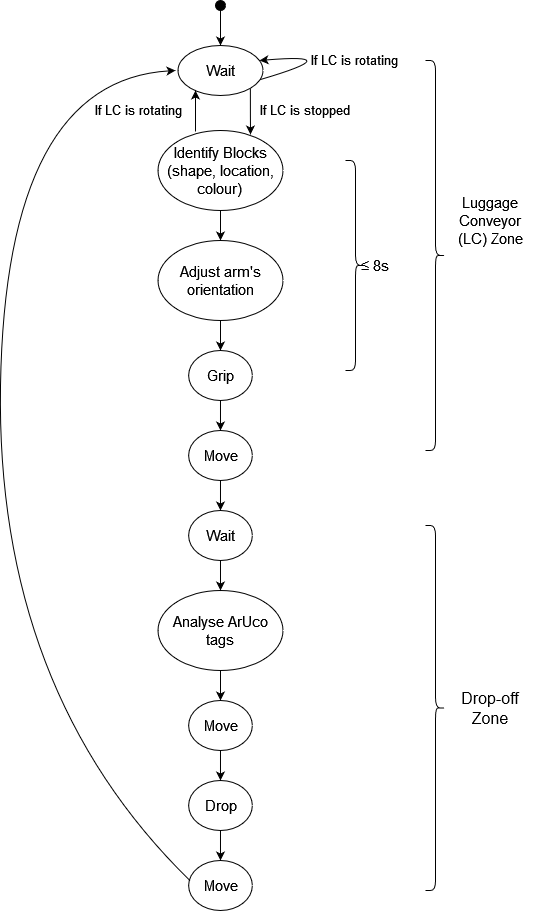

The diagram above was exported from draw.io. Its source (the exported page's mxGraphModel, read from the mxfile embedded in the PNG):
<mxGraphModel dx="870" dy="612" grid="1" gridSize="10" guides="1" tooltips="1" connect="1" arrows="1" fold="1" page="1" pageScale="1" pageWidth="827" pageHeight="1169" math="0" shadow="0">
  <root>
    <mxCell id="0" />
    <mxCell id="1" parent="0" />
    <mxCell id="MdRuc2K9ISXHUe2H4kge-13" value="" style="edgeStyle=orthogonalEdgeStyle;rounded=0;orthogonalLoop=1;jettySize=auto;html=1;entryX=0.5;entryY=0;entryDx=0;entryDy=0;" parent="1" source="MdRuc2K9ISXHUe2H4kge-1" target="MdRuc2K9ISXHUe2H4kge-2" edge="1">
      <mxGeometry relative="1" as="geometry">
        <mxPoint x="375" y="110" as="targetPoint" />
        <Array as="points" />
      </mxGeometry>
    </mxCell>
    <mxCell id="MdRuc2K9ISXHUe2H4kge-1" value="" style="ellipse;whiteSpace=wrap;html=1;fillColor=#000000;" parent="1" vertex="1">
      <mxGeometry x="370" y="70" width="10" height="10" as="geometry" />
    </mxCell>
    <mxCell id="MdRuc2K9ISXHUe2H4kge-20" style="edgeStyle=orthogonalEdgeStyle;rounded=0;orthogonalLoop=1;jettySize=auto;html=1;exitX=1;exitY=1;exitDx=0;exitDy=0;entryX=0.74;entryY=0.05;entryDx=0;entryDy=0;entryPerimeter=0;" parent="1" source="MdRuc2K9ISXHUe2H4kge-2" target="MdRuc2K9ISXHUe2H4kge-6" edge="1">
      <mxGeometry relative="1" as="geometry" />
    </mxCell>
    <mxCell id="MdRuc2K9ISXHUe2H4kge-2" value="" style="ellipse;whiteSpace=wrap;html=1;fillColor=#FFFFFF;" parent="1" vertex="1">
      <mxGeometry x="332.5" y="115" width="85" height="50" as="geometry" />
    </mxCell>
    <mxCell id="MdRuc2K9ISXHUe2H4kge-3" value="&lt;font style=&quot;font-size: 15px&quot;&gt;Wait&lt;/font&gt;" style="text;html=1;strokeColor=none;fillColor=none;align=center;verticalAlign=middle;whiteSpace=wrap;rounded=0;" parent="1" vertex="1">
      <mxGeometry x="357.5" y="130" width="35" height="20" as="geometry" />
    </mxCell>
    <mxCell id="MdRuc2K9ISXHUe2H4kge-19" style="edgeStyle=orthogonalEdgeStyle;rounded=0;orthogonalLoop=1;jettySize=auto;html=1;exitX=0.5;exitY=1;exitDx=0;exitDy=0;entryX=0.5;entryY=0;entryDx=0;entryDy=0;" parent="1" source="MdRuc2K9ISXHUe2H4kge-6" target="MdRuc2K9ISXHUe2H4kge-16" edge="1">
      <mxGeometry relative="1" as="geometry" />
    </mxCell>
    <mxCell id="MdRuc2K9ISXHUe2H4kge-6" value="" style="ellipse;whiteSpace=wrap;html=1;fillColor=#FFFFFF;" parent="1" vertex="1">
      <mxGeometry x="312.5" y="200" width="125" height="80" as="geometry" />
    </mxCell>
    <mxCell id="MdRuc2K9ISXHUe2H4kge-7" value="&lt;div style=&quot;font-size: 15px&quot;&gt;&lt;font style=&quot;font-size: 15px&quot;&gt;Identify Blocks&lt;/font&gt;&lt;/div&gt;&lt;div style=&quot;font-size: 15px&quot;&gt;&lt;font style=&quot;font-size: 15px&quot;&gt;(shape, location, colour)&lt;br&gt;&lt;/font&gt;&lt;/div&gt;" style="text;html=1;strokeColor=none;fillColor=none;align=center;verticalAlign=middle;whiteSpace=wrap;rounded=0;" parent="1" vertex="1">
      <mxGeometry x="315" y="230" width="120" height="20" as="geometry" />
    </mxCell>
    <mxCell id="MdRuc2K9ISXHUe2H4kge-10" value="&lt;font style=&quot;font-size: 13px&quot;&gt;If LC is stopped&lt;/font&gt;" style="text;html=1;strokeColor=none;fillColor=none;align=center;verticalAlign=middle;whiteSpace=wrap;rounded=0;" parent="1" vertex="1">
      <mxGeometry x="410" y="170" width="100" height="20" as="geometry" />
    </mxCell>
    <mxCell id="MdRuc2K9ISXHUe2H4kge-14" value="" style="curved=1;endArrow=classic;html=1;exitX=0.971;exitY=0.68;exitDx=0;exitDy=0;exitPerimeter=0;entryX=0.959;entryY=0.3;entryDx=0;entryDy=0;entryPerimeter=0;" parent="1" source="MdRuc2K9ISXHUe2H4kge-2" target="MdRuc2K9ISXHUe2H4kge-2" edge="1">
      <mxGeometry width="50" height="50" relative="1" as="geometry">
        <mxPoint x="425.5" y="157.5" as="sourcePoint" />
        <mxPoint x="417.5" y="132.5" as="targetPoint" />
        <Array as="points">
          <mxPoint x="505" y="122.5" />
        </Array>
      </mxGeometry>
    </mxCell>
    <mxCell id="MdRuc2K9ISXHUe2H4kge-15" value="&lt;font style=&quot;font-size: 13px&quot;&gt;If LC is rotating&lt;br&gt;&lt;/font&gt;" style="text;html=1;strokeColor=none;fillColor=none;align=center;verticalAlign=middle;whiteSpace=wrap;rounded=0;" parent="1" vertex="1">
      <mxGeometry x="460" y="120" width="100" height="20" as="geometry" />
    </mxCell>
    <mxCell id="MdRuc2K9ISXHUe2H4kge-28" value="" style="edgeStyle=orthogonalEdgeStyle;rounded=0;orthogonalLoop=1;jettySize=auto;html=1;entryX=0.5;entryY=0;entryDx=0;entryDy=0;" parent="1" source="MdRuc2K9ISXHUe2H4kge-16" target="MdRuc2K9ISXHUe2H4kge-26" edge="1">
      <mxGeometry relative="1" as="geometry" />
    </mxCell>
    <mxCell id="MdRuc2K9ISXHUe2H4kge-16" value="" style="ellipse;whiteSpace=wrap;html=1;fillColor=#FFFFFF;" parent="1" vertex="1">
      <mxGeometry x="312.5" y="310" width="125" height="80" as="geometry" />
    </mxCell>
    <mxCell id="MdRuc2K9ISXHUe2H4kge-17" value="&lt;font style=&quot;font-size: 15px&quot;&gt;Adjust arm's orientation&lt;/font&gt;" style="text;html=1;strokeColor=none;fillColor=none;align=center;verticalAlign=middle;whiteSpace=wrap;rounded=0;" parent="1" vertex="1">
      <mxGeometry x="315" y="340" width="120" height="20" as="geometry" />
    </mxCell>
    <mxCell id="MdRuc2K9ISXHUe2H4kge-22" value="&lt;font style=&quot;font-size: 13px&quot;&gt;If LC is rotating&lt;br&gt;&lt;/font&gt;" style="text;html=1;strokeColor=none;fillColor=none;align=center;verticalAlign=middle;whiteSpace=wrap;rounded=0;" parent="1" vertex="1">
      <mxGeometry x="244.37" y="170" width="100" height="20" as="geometry" />
    </mxCell>
    <mxCell id="MdRuc2K9ISXHUe2H4kge-25" value="" style="endArrow=classic;html=1;" parent="1" edge="1">
      <mxGeometry width="50" height="50" relative="1" as="geometry">
        <mxPoint x="350" y="201" as="sourcePoint" />
        <mxPoint x="350" y="160" as="targetPoint" />
      </mxGeometry>
    </mxCell>
    <mxCell id="MdRuc2K9ISXHUe2H4kge-32" style="edgeStyle=orthogonalEdgeStyle;rounded=0;orthogonalLoop=1;jettySize=auto;html=1;exitX=0.5;exitY=1;exitDx=0;exitDy=0;entryX=0.5;entryY=0;entryDx=0;entryDy=0;" parent="1" source="MdRuc2K9ISXHUe2H4kge-26" target="MdRuc2K9ISXHUe2H4kge-30" edge="1">
      <mxGeometry relative="1" as="geometry" />
    </mxCell>
    <mxCell id="MdRuc2K9ISXHUe2H4kge-26" value="" style="ellipse;whiteSpace=wrap;html=1;fillColor=#FFFFFF;" parent="1" vertex="1">
      <mxGeometry x="343.12" y="420" width="63.75" height="50" as="geometry" />
    </mxCell>
    <mxCell id="MdRuc2K9ISXHUe2H4kge-27" value="&lt;font style=&quot;font-size: 15px&quot;&gt;Grip&lt;/font&gt;" style="text;html=1;strokeColor=none;fillColor=none;align=center;verticalAlign=middle;whiteSpace=wrap;rounded=0;" parent="1" vertex="1">
      <mxGeometry x="344.37" y="435" width="62.5" height="20" as="geometry" />
    </mxCell>
    <mxCell id="MdRuc2K9ISXHUe2H4kge-42" style="edgeStyle=orthogonalEdgeStyle;rounded=0;orthogonalLoop=1;jettySize=auto;html=1;exitX=0.5;exitY=1;exitDx=0;exitDy=0;entryX=0.5;entryY=0;entryDx=0;entryDy=0;" parent="1" source="MdRuc2K9ISXHUe2H4kge-30" target="MdRuc2K9ISXHUe2H4kge-38" edge="1">
      <mxGeometry relative="1" as="geometry" />
    </mxCell>
    <mxCell id="MdRuc2K9ISXHUe2H4kge-30" value="" style="ellipse;whiteSpace=wrap;html=1;fillColor=#FFFFFF;" parent="1" vertex="1">
      <mxGeometry x="343.12" y="500" width="63.75" height="50" as="geometry" />
    </mxCell>
    <mxCell id="MdRuc2K9ISXHUe2H4kge-31" value="&lt;font style=&quot;font-size: 15px&quot;&gt;Move&lt;/font&gt;" style="text;html=1;strokeColor=none;fillColor=none;align=center;verticalAlign=middle;whiteSpace=wrap;rounded=0;" parent="1" vertex="1">
      <mxGeometry x="344.37" y="515" width="62.5" height="20" as="geometry" />
    </mxCell>
    <mxCell id="MdRuc2K9ISXHUe2H4kge-61" style="edgeStyle=orthogonalEdgeStyle;rounded=0;orthogonalLoop=1;jettySize=auto;html=1;exitX=0.5;exitY=1;exitDx=0;exitDy=0;entryX=0.5;entryY=0;entryDx=0;entryDy=0;" parent="1" source="MdRuc2K9ISXHUe2H4kge-35" target="MdRuc2K9ISXHUe2H4kge-56" edge="1">
      <mxGeometry relative="1" as="geometry" />
    </mxCell>
    <mxCell id="MdRuc2K9ISXHUe2H4kge-35" value="" style="ellipse;whiteSpace=wrap;html=1;fillColor=#FFFFFF;" parent="1" vertex="1">
      <mxGeometry x="312.5" y="660" width="125" height="80" as="geometry" />
    </mxCell>
    <mxCell id="MdRuc2K9ISXHUe2H4kge-36" value="&lt;font style=&quot;font-size: 15px&quot;&gt;Analyse &lt;/font&gt;&lt;font style=&quot;font-size: 15px&quot;&gt;&lt;span class=&quot;ILfuVd NA6bn&quot;&gt;&lt;span class=&quot;hgKElc&quot;&gt;ArUco&lt;/span&gt;&lt;/span&gt; tags&lt;/font&gt;" style="text;html=1;strokeColor=none;fillColor=none;align=center;verticalAlign=middle;whiteSpace=wrap;rounded=0;" parent="1" vertex="1">
      <mxGeometry x="315" y="690" width="120" height="20" as="geometry" />
    </mxCell>
    <mxCell id="MdRuc2K9ISXHUe2H4kge-43" style="edgeStyle=orthogonalEdgeStyle;rounded=0;orthogonalLoop=1;jettySize=auto;html=1;exitX=0.5;exitY=1;exitDx=0;exitDy=0;entryX=0.5;entryY=0;entryDx=0;entryDy=0;" parent="1" source="MdRuc2K9ISXHUe2H4kge-38" target="MdRuc2K9ISXHUe2H4kge-35" edge="1">
      <mxGeometry relative="1" as="geometry" />
    </mxCell>
    <mxCell id="MdRuc2K9ISXHUe2H4kge-38" value="" style="ellipse;whiteSpace=wrap;html=1;fillColor=#FFFFFF;" parent="1" vertex="1">
      <mxGeometry x="343.12" y="580" width="63.75" height="50" as="geometry" />
    </mxCell>
    <mxCell id="MdRuc2K9ISXHUe2H4kge-39" value="&lt;font style=&quot;font-size: 15px&quot;&gt;Wait&lt;/font&gt;" style="text;html=1;strokeColor=none;fillColor=none;align=center;verticalAlign=middle;whiteSpace=wrap;rounded=0;" parent="1" vertex="1">
      <mxGeometry x="344.37" y="595" width="62.5" height="20" as="geometry" />
    </mxCell>
    <mxCell id="MdRuc2K9ISXHUe2H4kge-52" style="edgeStyle=orthogonalEdgeStyle;rounded=0;orthogonalLoop=1;jettySize=auto;html=1;exitX=0.5;exitY=1;exitDx=0;exitDy=0;entryX=0.5;entryY=0;entryDx=0;entryDy=0;" parent="1" source="MdRuc2K9ISXHUe2H4kge-44" target="MdRuc2K9ISXHUe2H4kge-50" edge="1">
      <mxGeometry relative="1" as="geometry" />
    </mxCell>
    <mxCell id="MdRuc2K9ISXHUe2H4kge-44" value="" style="ellipse;whiteSpace=wrap;html=1;fillColor=#FFFFFF;" parent="1" vertex="1">
      <mxGeometry x="343.12" y="850" width="63.75" height="50" as="geometry" />
    </mxCell>
    <mxCell id="MdRuc2K9ISXHUe2H4kge-45" value="&lt;font style=&quot;font-size: 15px&quot;&gt;Drop&lt;/font&gt;" style="text;html=1;strokeColor=none;fillColor=none;align=center;verticalAlign=middle;whiteSpace=wrap;rounded=0;" parent="1" vertex="1">
      <mxGeometry x="344.37" y="865" width="62.5" height="20" as="geometry" />
    </mxCell>
    <mxCell id="MdRuc2K9ISXHUe2H4kge-50" value="" style="ellipse;whiteSpace=wrap;html=1;fillColor=#FFFFFF;" parent="1" vertex="1">
      <mxGeometry x="343.12" y="930" width="63.75" height="50" as="geometry" />
    </mxCell>
    <mxCell id="MdRuc2K9ISXHUe2H4kge-51" value="&lt;font style=&quot;font-size: 15px&quot;&gt;Move&lt;/font&gt;" style="text;html=1;strokeColor=none;fillColor=none;align=center;verticalAlign=middle;whiteSpace=wrap;rounded=0;" parent="1" vertex="1">
      <mxGeometry x="344.37" y="945" width="62.5" height="20" as="geometry" />
    </mxCell>
    <mxCell id="MdRuc2K9ISXHUe2H4kge-53" value="" style="curved=1;endArrow=classic;html=1;exitX=0;exitY=0.25;exitDx=0;exitDy=0;" parent="1" source="MdRuc2K9ISXHUe2H4kge-51" edge="1">
      <mxGeometry width="50" height="50" relative="1" as="geometry">
        <mxPoint x="180" y="870" as="sourcePoint" />
        <mxPoint x="330" y="140" as="targetPoint" />
        <Array as="points">
          <mxPoint x="150" y="760" />
          <mxPoint x="160" y="150" />
        </Array>
      </mxGeometry>
    </mxCell>
    <mxCell id="MdRuc2K9ISXHUe2H4kge-60" style="edgeStyle=orthogonalEdgeStyle;rounded=0;orthogonalLoop=1;jettySize=auto;html=1;exitX=0.5;exitY=1;exitDx=0;exitDy=0;entryX=0.5;entryY=0;entryDx=0;entryDy=0;" parent="1" source="MdRuc2K9ISXHUe2H4kge-56" target="MdRuc2K9ISXHUe2H4kge-44" edge="1">
      <mxGeometry relative="1" as="geometry" />
    </mxCell>
    <mxCell id="MdRuc2K9ISXHUe2H4kge-56" value="" style="ellipse;whiteSpace=wrap;html=1;fillColor=#FFFFFF;" parent="1" vertex="1">
      <mxGeometry x="343.12" y="770" width="63.75" height="50" as="geometry" />
    </mxCell>
    <mxCell id="MdRuc2K9ISXHUe2H4kge-57" value="&lt;font style=&quot;font-size: 15px&quot;&gt;Move&lt;/font&gt;" style="text;html=1;strokeColor=none;fillColor=none;align=center;verticalAlign=middle;whiteSpace=wrap;rounded=0;" parent="1" vertex="1">
      <mxGeometry x="344.37" y="785" width="62.5" height="20" as="geometry" />
    </mxCell>
    <mxCell id="MdRuc2K9ISXHUe2H4kge-63" value="" style="shape=curlyBracket;whiteSpace=wrap;html=1;rounded=1;flipH=1;fillColor=#FFFFFF;" parent="1" vertex="1">
      <mxGeometry x="500" y="230" width="20" height="210" as="geometry" />
    </mxCell>
    <mxCell id="MdRuc2K9ISXHUe2H4kge-65" value="&lt;font style=&quot;font-size: 15px&quot;&gt;≤ 8s&lt;/font&gt;" style="text;html=1;strokeColor=none;fillColor=none;align=center;verticalAlign=middle;whiteSpace=wrap;rounded=0;" parent="1" vertex="1">
      <mxGeometry x="510" y="325" width="40" height="20" as="geometry" />
    </mxCell>
    <mxCell id="MdRuc2K9ISXHUe2H4kge-67" value="" style="shape=curlyBracket;whiteSpace=wrap;html=1;rounded=1;flipH=1;fillColor=#FFFFFF;" parent="1" vertex="1">
      <mxGeometry x="580" y="130" width="20" height="390" as="geometry" />
    </mxCell>
    <mxCell id="MdRuc2K9ISXHUe2H4kge-68" value="&lt;font style=&quot;font-size: 15px&quot;&gt;Luggage Conveyor (LC) Zone&lt;/font&gt;" style="text;html=1;strokeColor=none;fillColor=none;align=center;verticalAlign=middle;whiteSpace=wrap;rounded=0;" parent="1" vertex="1">
      <mxGeometry x="600" y="280" width="90" height="20" as="geometry" />
    </mxCell>
    <mxCell id="MdRuc2K9ISXHUe2H4kge-69" value="" style="shape=curlyBracket;whiteSpace=wrap;html=1;rounded=1;flipH=1;fillColor=#FFFFFF;" parent="1" vertex="1">
      <mxGeometry x="580" y="595" width="20" height="365" as="geometry" />
    </mxCell>
    <mxCell id="MdRuc2K9ISXHUe2H4kge-70" value="&lt;font style=&quot;font-size: 16px&quot;&gt;Drop-off Zone&lt;br&gt;&lt;/font&gt;" style="text;html=1;strokeColor=none;fillColor=none;align=center;verticalAlign=middle;whiteSpace=wrap;rounded=0;" parent="1" vertex="1">
      <mxGeometry x="600" y="767.5" width="90" height="20" as="geometry" />
    </mxCell>
  </root>
</mxGraphModel>